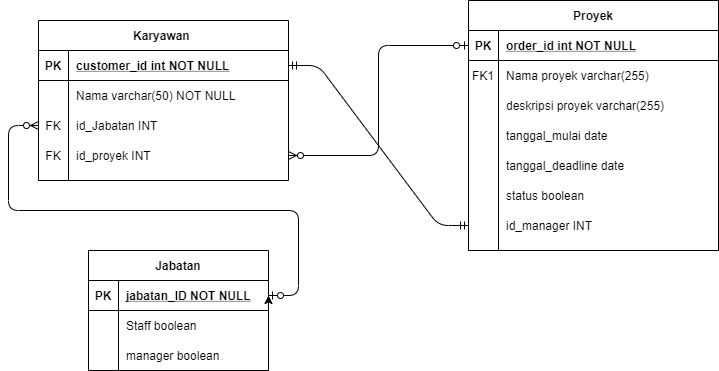

The diagram above was exported from draw.io. Its source (the exported page's mxGraphModel, read from the mxfile embedded in the PNG):
<mxGraphModel dx="868" dy="401" grid="1" gridSize="10" guides="1" tooltips="1" connect="1" arrows="1" fold="1" page="1" pageScale="1" pageWidth="850" pageHeight="1100" math="0" shadow="0" extFonts="Permanent Marker^https://fonts.googleapis.com/css?family=Permanent+Marker">
  <root>
    <mxCell id="0" />
    <mxCell id="1" parent="0" />
    <mxCell id="C-vyLk0tnHw3VtMMgP7b-23" value="Karyawan " style="shape=table;startSize=30;container=1;collapsible=1;childLayout=tableLayout;fixedRows=1;rowLines=0;fontStyle=1;align=center;resizeLast=1;" parent="1" vertex="1">
      <mxGeometry x="60" y="30" width="250" height="160" as="geometry" />
    </mxCell>
    <mxCell id="C-vyLk0tnHw3VtMMgP7b-24" value="" style="shape=partialRectangle;collapsible=0;dropTarget=0;pointerEvents=0;fillColor=none;points=[[0,0.5],[1,0.5]];portConstraint=eastwest;top=0;left=0;right=0;bottom=1;" parent="C-vyLk0tnHw3VtMMgP7b-23" vertex="1">
      <mxGeometry y="30" width="250" height="30" as="geometry" />
    </mxCell>
    <mxCell id="C-vyLk0tnHw3VtMMgP7b-25" value="PK" style="shape=partialRectangle;overflow=hidden;connectable=0;fillColor=none;top=0;left=0;bottom=0;right=0;fontStyle=1;" parent="C-vyLk0tnHw3VtMMgP7b-24" vertex="1">
      <mxGeometry width="30" height="30" as="geometry" />
    </mxCell>
    <mxCell id="C-vyLk0tnHw3VtMMgP7b-26" value="customer_id int NOT NULL " style="shape=partialRectangle;overflow=hidden;connectable=0;fillColor=none;top=0;left=0;bottom=0;right=0;align=left;spacingLeft=6;fontStyle=5;" parent="C-vyLk0tnHw3VtMMgP7b-24" vertex="1">
      <mxGeometry x="30" width="220" height="30" as="geometry" />
    </mxCell>
    <mxCell id="C-vyLk0tnHw3VtMMgP7b-27" value="" style="shape=partialRectangle;collapsible=0;dropTarget=0;pointerEvents=0;fillColor=none;points=[[0,0.5],[1,0.5]];portConstraint=eastwest;top=0;left=0;right=0;bottom=0;" parent="C-vyLk0tnHw3VtMMgP7b-23" vertex="1">
      <mxGeometry y="60" width="250" height="30" as="geometry" />
    </mxCell>
    <mxCell id="C-vyLk0tnHw3VtMMgP7b-28" value="" style="shape=partialRectangle;overflow=hidden;connectable=0;fillColor=none;top=0;left=0;bottom=0;right=0;" parent="C-vyLk0tnHw3VtMMgP7b-27" vertex="1">
      <mxGeometry width="30" height="30" as="geometry" />
    </mxCell>
    <mxCell id="C-vyLk0tnHw3VtMMgP7b-29" value="Nama varchar(50) NOT NULL" style="shape=partialRectangle;overflow=hidden;connectable=0;fillColor=none;top=0;left=0;bottom=0;right=0;align=left;spacingLeft=6;" parent="C-vyLk0tnHw3VtMMgP7b-27" vertex="1">
      <mxGeometry x="30" width="220" height="30" as="geometry" />
    </mxCell>
    <mxCell id="OCE9krywokMODYEd5OoU-1" style="shape=partialRectangle;collapsible=0;dropTarget=0;pointerEvents=0;fillColor=none;points=[[0,0.5],[1,0.5]];portConstraint=eastwest;top=0;left=0;right=0;bottom=0;" vertex="1" parent="C-vyLk0tnHw3VtMMgP7b-23">
      <mxGeometry y="90" width="250" height="30" as="geometry" />
    </mxCell>
    <mxCell id="OCE9krywokMODYEd5OoU-2" value="FK" style="shape=partialRectangle;overflow=hidden;connectable=0;fillColor=none;top=0;left=0;bottom=0;right=0;" vertex="1" parent="OCE9krywokMODYEd5OoU-1">
      <mxGeometry width="30" height="30" as="geometry" />
    </mxCell>
    <mxCell id="OCE9krywokMODYEd5OoU-3" value="id_Jabatan INT" style="shape=partialRectangle;overflow=hidden;connectable=0;fillColor=none;top=0;left=0;bottom=0;right=0;align=left;spacingLeft=6;" vertex="1" parent="OCE9krywokMODYEd5OoU-1">
      <mxGeometry x="30" width="220" height="30" as="geometry" />
    </mxCell>
    <mxCell id="OCE9krywokMODYEd5OoU-33" style="shape=partialRectangle;collapsible=0;dropTarget=0;pointerEvents=0;fillColor=none;points=[[0,0.5],[1,0.5]];portConstraint=eastwest;top=0;left=0;right=0;bottom=0;" vertex="1" parent="C-vyLk0tnHw3VtMMgP7b-23">
      <mxGeometry y="120" width="250" height="30" as="geometry" />
    </mxCell>
    <mxCell id="OCE9krywokMODYEd5OoU-34" value="FK" style="shape=partialRectangle;overflow=hidden;connectable=0;fillColor=none;top=0;left=0;bottom=0;right=0;" vertex="1" parent="OCE9krywokMODYEd5OoU-33">
      <mxGeometry width="30" height="30" as="geometry" />
    </mxCell>
    <mxCell id="OCE9krywokMODYEd5OoU-35" value="id_proyek INT" style="shape=partialRectangle;overflow=hidden;connectable=0;fillColor=none;top=0;left=0;bottom=0;right=0;align=left;spacingLeft=6;" vertex="1" parent="OCE9krywokMODYEd5OoU-33">
      <mxGeometry x="30" width="220" height="30" as="geometry" />
    </mxCell>
    <mxCell id="OCE9krywokMODYEd5OoU-13" value="Jabatan" style="shape=table;startSize=30;container=1;collapsible=1;childLayout=tableLayout;fixedRows=1;rowLines=0;fontStyle=1;align=center;resizeLast=1;" vertex="1" parent="1">
      <mxGeometry x="110" y="260" width="180" height="120" as="geometry" />
    </mxCell>
    <mxCell id="OCE9krywokMODYEd5OoU-14" value="" style="shape=partialRectangle;collapsible=0;dropTarget=0;pointerEvents=0;fillColor=none;top=0;left=0;bottom=1;right=0;points=[[0,0.5],[1,0.5]];portConstraint=eastwest;" vertex="1" parent="OCE9krywokMODYEd5OoU-13">
      <mxGeometry y="30" width="180" height="30" as="geometry" />
    </mxCell>
    <mxCell id="OCE9krywokMODYEd5OoU-15" value="PK" style="shape=partialRectangle;connectable=0;fillColor=none;top=0;left=0;bottom=0;right=0;fontStyle=1;overflow=hidden;" vertex="1" parent="OCE9krywokMODYEd5OoU-14">
      <mxGeometry width="30" height="30" as="geometry" />
    </mxCell>
    <mxCell id="OCE9krywokMODYEd5OoU-16" value="jabatan_ID NOT NULL" style="shape=partialRectangle;connectable=0;fillColor=none;top=0;left=0;bottom=0;right=0;align=left;spacingLeft=6;fontStyle=5;overflow=hidden;" vertex="1" parent="OCE9krywokMODYEd5OoU-14">
      <mxGeometry x="30" width="150" height="30" as="geometry" />
    </mxCell>
    <mxCell id="OCE9krywokMODYEd5OoU-27" style="edgeStyle=orthogonalEdgeStyle;rounded=0;orthogonalLoop=1;jettySize=auto;html=1;exitX=1;exitY=0.5;exitDx=0;exitDy=0;entryX=1;entryY=0.5;entryDx=0;entryDy=0;" edge="1" parent="OCE9krywokMODYEd5OoU-13" source="OCE9krywokMODYEd5OoU-17" target="OCE9krywokMODYEd5OoU-14">
      <mxGeometry relative="1" as="geometry" />
    </mxCell>
    <mxCell id="OCE9krywokMODYEd5OoU-17" value="" style="shape=partialRectangle;collapsible=0;dropTarget=0;pointerEvents=0;fillColor=none;top=0;left=0;bottom=0;right=0;points=[[0,0.5],[1,0.5]];portConstraint=eastwest;" vertex="1" parent="OCE9krywokMODYEd5OoU-13">
      <mxGeometry y="60" width="180" height="30" as="geometry" />
    </mxCell>
    <mxCell id="OCE9krywokMODYEd5OoU-18" value="" style="shape=partialRectangle;connectable=0;fillColor=none;top=0;left=0;bottom=0;right=0;editable=1;overflow=hidden;" vertex="1" parent="OCE9krywokMODYEd5OoU-17">
      <mxGeometry width="30" height="30" as="geometry" />
    </mxCell>
    <mxCell id="OCE9krywokMODYEd5OoU-19" value="Staff boolean" style="shape=partialRectangle;connectable=0;fillColor=none;top=0;left=0;bottom=0;right=0;align=left;spacingLeft=6;overflow=hidden;" vertex="1" parent="OCE9krywokMODYEd5OoU-17">
      <mxGeometry x="30" width="150" height="30" as="geometry" />
    </mxCell>
    <mxCell id="OCE9krywokMODYEd5OoU-20" value="" style="shape=partialRectangle;collapsible=0;dropTarget=0;pointerEvents=0;fillColor=none;top=0;left=0;bottom=0;right=0;points=[[0,0.5],[1,0.5]];portConstraint=eastwest;" vertex="1" parent="OCE9krywokMODYEd5OoU-13">
      <mxGeometry y="90" width="180" height="30" as="geometry" />
    </mxCell>
    <mxCell id="OCE9krywokMODYEd5OoU-21" value="" style="shape=partialRectangle;connectable=0;fillColor=none;top=0;left=0;bottom=0;right=0;editable=1;overflow=hidden;" vertex="1" parent="OCE9krywokMODYEd5OoU-20">
      <mxGeometry width="30" height="30" as="geometry" />
    </mxCell>
    <mxCell id="OCE9krywokMODYEd5OoU-22" value="manager boolean" style="shape=partialRectangle;connectable=0;fillColor=none;top=0;left=0;bottom=0;right=0;align=left;spacingLeft=6;overflow=hidden;" vertex="1" parent="OCE9krywokMODYEd5OoU-20">
      <mxGeometry x="30" width="150" height="30" as="geometry" />
    </mxCell>
    <mxCell id="OCE9krywokMODYEd5OoU-26" value="" style="edgeStyle=entityRelationEdgeStyle;fontSize=12;html=1;endArrow=ERzeroToMany;startArrow=ERzeroToOne;entryX=0;entryY=0.5;entryDx=0;entryDy=0;exitX=1;exitY=0.5;exitDx=0;exitDy=0;" edge="1" parent="1" source="OCE9krywokMODYEd5OoU-14" target="OCE9krywokMODYEd5OoU-1">
      <mxGeometry width="100" height="100" relative="1" as="geometry">
        <mxPoint x="50" y="210" as="sourcePoint" />
        <mxPoint x="80" y="260" as="targetPoint" />
      </mxGeometry>
    </mxCell>
    <mxCell id="C-vyLk0tnHw3VtMMgP7b-2" value="Proyek" style="shape=table;startSize=30;container=1;collapsible=1;childLayout=tableLayout;fixedRows=1;rowLines=0;fontStyle=1;align=center;resizeLast=1;" parent="1" vertex="1">
      <mxGeometry x="490" y="10" width="250" height="250" as="geometry" />
    </mxCell>
    <mxCell id="C-vyLk0tnHw3VtMMgP7b-3" value="" style="shape=partialRectangle;collapsible=0;dropTarget=0;pointerEvents=0;fillColor=none;points=[[0,0.5],[1,0.5]];portConstraint=eastwest;top=0;left=0;right=0;bottom=1;" parent="C-vyLk0tnHw3VtMMgP7b-2" vertex="1">
      <mxGeometry y="30" width="250" height="30" as="geometry" />
    </mxCell>
    <mxCell id="C-vyLk0tnHw3VtMMgP7b-4" value="PK" style="shape=partialRectangle;overflow=hidden;connectable=0;fillColor=none;top=0;left=0;bottom=0;right=0;fontStyle=1;" parent="C-vyLk0tnHw3VtMMgP7b-3" vertex="1">
      <mxGeometry width="30" height="30" as="geometry" />
    </mxCell>
    <mxCell id="C-vyLk0tnHw3VtMMgP7b-5" value="order_id int NOT NULL " style="shape=partialRectangle;overflow=hidden;connectable=0;fillColor=none;top=0;left=0;bottom=0;right=0;align=left;spacingLeft=6;fontStyle=5;" parent="C-vyLk0tnHw3VtMMgP7b-3" vertex="1">
      <mxGeometry x="30" width="220" height="30" as="geometry" />
    </mxCell>
    <mxCell id="C-vyLk0tnHw3VtMMgP7b-6" value="" style="shape=partialRectangle;collapsible=0;dropTarget=0;pointerEvents=0;fillColor=none;points=[[0,0.5],[1,0.5]];portConstraint=eastwest;top=0;left=0;right=0;bottom=0;" parent="C-vyLk0tnHw3VtMMgP7b-2" vertex="1">
      <mxGeometry y="60" width="250" height="30" as="geometry" />
    </mxCell>
    <mxCell id="C-vyLk0tnHw3VtMMgP7b-7" value="FK1" style="shape=partialRectangle;overflow=hidden;connectable=0;fillColor=none;top=0;left=0;bottom=0;right=0;" parent="C-vyLk0tnHw3VtMMgP7b-6" vertex="1">
      <mxGeometry width="30" height="30" as="geometry" />
    </mxCell>
    <mxCell id="C-vyLk0tnHw3VtMMgP7b-8" value="Nama proyek varchar(255)" style="shape=partialRectangle;overflow=hidden;connectable=0;fillColor=none;top=0;left=0;bottom=0;right=0;align=left;spacingLeft=6;" parent="C-vyLk0tnHw3VtMMgP7b-6" vertex="1">
      <mxGeometry x="30" width="220" height="30" as="geometry" />
    </mxCell>
    <mxCell id="C-vyLk0tnHw3VtMMgP7b-9" value="" style="shape=partialRectangle;collapsible=0;dropTarget=0;pointerEvents=0;fillColor=none;points=[[0,0.5],[1,0.5]];portConstraint=eastwest;top=0;left=0;right=0;bottom=0;" parent="C-vyLk0tnHw3VtMMgP7b-2" vertex="1">
      <mxGeometry y="90" width="250" height="30" as="geometry" />
    </mxCell>
    <mxCell id="C-vyLk0tnHw3VtMMgP7b-10" value="" style="shape=partialRectangle;overflow=hidden;connectable=0;fillColor=none;top=0;left=0;bottom=0;right=0;" parent="C-vyLk0tnHw3VtMMgP7b-9" vertex="1">
      <mxGeometry width="30" height="30" as="geometry" />
    </mxCell>
    <mxCell id="C-vyLk0tnHw3VtMMgP7b-11" value="deskripsi proyek varchar(255)" style="shape=partialRectangle;overflow=hidden;connectable=0;fillColor=none;top=0;left=0;bottom=0;right=0;align=left;spacingLeft=6;" parent="C-vyLk0tnHw3VtMMgP7b-9" vertex="1">
      <mxGeometry x="30" width="220" height="30" as="geometry" />
    </mxCell>
    <mxCell id="OCE9krywokMODYEd5OoU-4" style="shape=partialRectangle;collapsible=0;dropTarget=0;pointerEvents=0;fillColor=none;points=[[0,0.5],[1,0.5]];portConstraint=eastwest;top=0;left=0;right=0;bottom=0;" vertex="1" parent="C-vyLk0tnHw3VtMMgP7b-2">
      <mxGeometry y="120" width="250" height="30" as="geometry" />
    </mxCell>
    <mxCell id="OCE9krywokMODYEd5OoU-5" style="shape=partialRectangle;overflow=hidden;connectable=0;fillColor=none;top=0;left=0;bottom=0;right=0;" vertex="1" parent="OCE9krywokMODYEd5OoU-4">
      <mxGeometry width="30" height="30" as="geometry" />
    </mxCell>
    <mxCell id="OCE9krywokMODYEd5OoU-6" value="tanggal_mulai date" style="shape=partialRectangle;overflow=hidden;connectable=0;fillColor=none;top=0;left=0;bottom=0;right=0;align=left;spacingLeft=6;" vertex="1" parent="OCE9krywokMODYEd5OoU-4">
      <mxGeometry x="30" width="220" height="30" as="geometry" />
    </mxCell>
    <mxCell id="OCE9krywokMODYEd5OoU-7" style="shape=partialRectangle;collapsible=0;dropTarget=0;pointerEvents=0;fillColor=none;points=[[0,0.5],[1,0.5]];portConstraint=eastwest;top=0;left=0;right=0;bottom=0;" vertex="1" parent="C-vyLk0tnHw3VtMMgP7b-2">
      <mxGeometry y="150" width="250" height="30" as="geometry" />
    </mxCell>
    <mxCell id="OCE9krywokMODYEd5OoU-8" style="shape=partialRectangle;overflow=hidden;connectable=0;fillColor=none;top=0;left=0;bottom=0;right=0;" vertex="1" parent="OCE9krywokMODYEd5OoU-7">
      <mxGeometry width="30" height="30" as="geometry" />
    </mxCell>
    <mxCell id="OCE9krywokMODYEd5OoU-9" value="tanggal_deadline date" style="shape=partialRectangle;overflow=hidden;connectable=0;fillColor=none;top=0;left=0;bottom=0;right=0;align=left;spacingLeft=6;" vertex="1" parent="OCE9krywokMODYEd5OoU-7">
      <mxGeometry x="30" width="220" height="30" as="geometry" />
    </mxCell>
    <mxCell id="OCE9krywokMODYEd5OoU-10" style="shape=partialRectangle;collapsible=0;dropTarget=0;pointerEvents=0;fillColor=none;points=[[0,0.5],[1,0.5]];portConstraint=eastwest;top=0;left=0;right=0;bottom=0;" vertex="1" parent="C-vyLk0tnHw3VtMMgP7b-2">
      <mxGeometry y="180" width="250" height="30" as="geometry" />
    </mxCell>
    <mxCell id="OCE9krywokMODYEd5OoU-11" style="shape=partialRectangle;overflow=hidden;connectable=0;fillColor=none;top=0;left=0;bottom=0;right=0;" vertex="1" parent="OCE9krywokMODYEd5OoU-10">
      <mxGeometry width="30" height="30" as="geometry" />
    </mxCell>
    <mxCell id="OCE9krywokMODYEd5OoU-12" value="status boolean" style="shape=partialRectangle;overflow=hidden;connectable=0;fillColor=none;top=0;left=0;bottom=0;right=0;align=left;spacingLeft=6;" vertex="1" parent="OCE9krywokMODYEd5OoU-10">
      <mxGeometry x="30" width="220" height="30" as="geometry" />
    </mxCell>
    <mxCell id="OCE9krywokMODYEd5OoU-30" style="shape=partialRectangle;collapsible=0;dropTarget=0;pointerEvents=0;fillColor=none;points=[[0,0.5],[1,0.5]];portConstraint=eastwest;top=0;left=0;right=0;bottom=0;" vertex="1" parent="C-vyLk0tnHw3VtMMgP7b-2">
      <mxGeometry y="210" width="250" height="30" as="geometry" />
    </mxCell>
    <mxCell id="OCE9krywokMODYEd5OoU-31" style="shape=partialRectangle;overflow=hidden;connectable=0;fillColor=none;top=0;left=0;bottom=0;right=0;" vertex="1" parent="OCE9krywokMODYEd5OoU-30">
      <mxGeometry width="30" height="30" as="geometry" />
    </mxCell>
    <mxCell id="OCE9krywokMODYEd5OoU-32" value="id_manager INT" style="shape=partialRectangle;overflow=hidden;connectable=0;fillColor=none;top=0;left=0;bottom=0;right=0;align=left;spacingLeft=6;" vertex="1" parent="OCE9krywokMODYEd5OoU-30">
      <mxGeometry x="30" width="220" height="30" as="geometry" />
    </mxCell>
    <mxCell id="OCE9krywokMODYEd5OoU-29" value="" style="edgeStyle=entityRelationEdgeStyle;fontSize=12;html=1;endArrow=ERmandOne;startArrow=ERmandOne;exitX=1;exitY=0.5;exitDx=0;exitDy=0;entryX=0;entryY=0.5;entryDx=0;entryDy=0;" edge="1" parent="1" source="C-vyLk0tnHw3VtMMgP7b-24" target="OCE9krywokMODYEd5OoU-30">
      <mxGeometry width="100" height="100" relative="1" as="geometry">
        <mxPoint x="370" y="280" as="sourcePoint" />
        <mxPoint x="470" y="180" as="targetPoint" />
      </mxGeometry>
    </mxCell>
    <mxCell id="OCE9krywokMODYEd5OoU-36" value="" style="edgeStyle=orthogonalEdgeStyle;fontSize=12;html=1;endArrow=ERzeroToMany;startArrow=ERzeroToOne;entryX=1;entryY=0.5;entryDx=0;entryDy=0;exitX=0;exitY=0.5;exitDx=0;exitDy=0;" edge="1" parent="1" source="C-vyLk0tnHw3VtMMgP7b-3" target="OCE9krywokMODYEd5OoU-33">
      <mxGeometry width="100" height="100" relative="1" as="geometry">
        <mxPoint x="370" y="280" as="sourcePoint" />
        <mxPoint x="470" y="180" as="targetPoint" />
      </mxGeometry>
    </mxCell>
  </root>
</mxGraphModel>